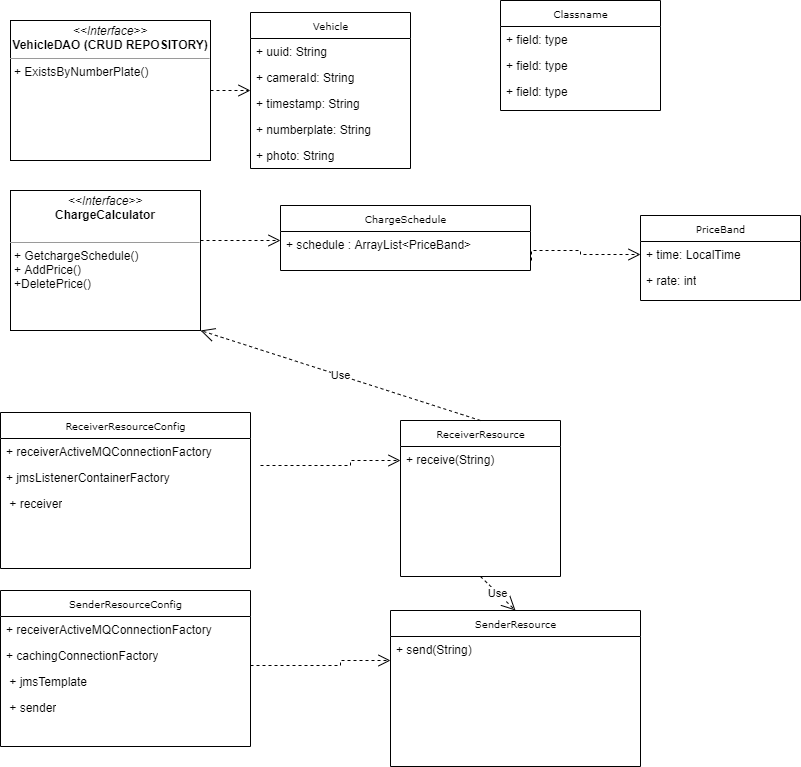

The diagram above was exported from draw.io. Its source (the exported page's mxGraphModel, read from the mxfile embedded in the PNG):
<mxGraphModel dx="1422" dy="762" grid="1" gridSize="10" guides="1" tooltips="1" connect="1" arrows="1" fold="1" page="1" pageScale="1" pageWidth="850" pageHeight="1100" background="#ffffff" math="0" shadow="0">
  <root>
    <mxCell id="0" />
    <mxCell id="1" parent="0" />
    <mxCell id="17acba5748e5396b-20" value="Vehicle" style="swimlane;html=1;fontStyle=0;childLayout=stackLayout;horizontal=1;startSize=26;fillColor=none;horizontalStack=0;resizeParent=1;resizeLast=0;collapsible=1;marginBottom=0;swimlaneFillColor=#ffffff;rounded=0;shadow=0;comic=0;labelBackgroundColor=none;strokeWidth=1;fontFamily=Verdana;fontSize=10;align=center;" parent="1" vertex="1">
      <mxGeometry x="290" y="72" width="160" height="156" as="geometry" />
    </mxCell>
    <mxCell id="17acba5748e5396b-21" value="+&amp;nbsp;&lt;span&gt;uuid&lt;/span&gt;: String" style="text;html=1;strokeColor=none;fillColor=none;align=left;verticalAlign=top;spacingLeft=4;spacingRight=4;whiteSpace=wrap;overflow=hidden;rotatable=0;points=[[0,0.5],[1,0.5]];portConstraint=eastwest;" parent="17acba5748e5396b-20" vertex="1">
      <mxGeometry y="26" width="160" height="26" as="geometry" />
    </mxCell>
    <mxCell id="17acba5748e5396b-24" value="+&amp;nbsp;&lt;span&gt;cameraId&lt;/span&gt;: String" style="text;html=1;strokeColor=none;fillColor=none;align=left;verticalAlign=top;spacingLeft=4;spacingRight=4;whiteSpace=wrap;overflow=hidden;rotatable=0;points=[[0,0.5],[1,0.5]];portConstraint=eastwest;" parent="17acba5748e5396b-20" vertex="1">
      <mxGeometry y="52" width="160" height="26" as="geometry" />
    </mxCell>
    <mxCell id="17acba5748e5396b-26" value="+&amp;nbsp;&lt;span&gt;timestamp&lt;/span&gt;: String" style="text;html=1;strokeColor=none;fillColor=none;align=left;verticalAlign=top;spacingLeft=4;spacingRight=4;whiteSpace=wrap;overflow=hidden;rotatable=0;points=[[0,0.5],[1,0.5]];portConstraint=eastwest;" parent="17acba5748e5396b-20" vertex="1">
      <mxGeometry y="78" width="160" height="26" as="geometry" />
    </mxCell>
    <mxCell id="K-syFsWaSrM9xCvAZ6yR-14" value="+&amp;nbsp;&lt;span&gt;numberplate&lt;/span&gt;: String" style="text;html=1;strokeColor=none;fillColor=none;align=left;verticalAlign=top;spacingLeft=4;spacingRight=4;whiteSpace=wrap;overflow=hidden;rotatable=0;points=[[0,0.5],[1,0.5]];portConstraint=eastwest;" vertex="1" parent="17acba5748e5396b-20">
      <mxGeometry y="104" width="160" height="26" as="geometry" />
    </mxCell>
    <mxCell id="K-syFsWaSrM9xCvAZ6yR-15" value="+&amp;nbsp;&lt;span&gt;photo&lt;/span&gt;: String" style="text;html=1;strokeColor=none;fillColor=none;align=left;verticalAlign=top;spacingLeft=4;spacingRight=4;whiteSpace=wrap;overflow=hidden;rotatable=0;points=[[0,0.5],[1,0.5]];portConstraint=eastwest;" vertex="1" parent="17acba5748e5396b-20">
      <mxGeometry y="130" width="160" height="26" as="geometry" />
    </mxCell>
    <mxCell id="17acba5748e5396b-30" value="ChargeSchedule" style="swimlane;html=1;fontStyle=0;childLayout=stackLayout;horizontal=1;startSize=26;fillColor=none;horizontalStack=0;resizeParent=1;resizeLast=0;collapsible=1;marginBottom=0;swimlaneFillColor=#ffffff;rounded=0;shadow=0;comic=0;labelBackgroundColor=none;strokeWidth=1;fontFamily=Verdana;fontSize=10;align=center;" parent="1" vertex="1">
      <mxGeometry x="320" y="265" width="250" height="65" as="geometry" />
    </mxCell>
    <mxCell id="17acba5748e5396b-31" value="+ schedule : ArrayList&amp;lt;PriceBand&amp;gt;" style="text;html=1;strokeColor=none;fillColor=none;align=left;verticalAlign=top;spacingLeft=4;spacingRight=4;whiteSpace=wrap;overflow=hidden;rotatable=0;points=[[0,0.5],[1,0.5]];portConstraint=eastwest;" parent="17acba5748e5396b-30" vertex="1">
      <mxGeometry y="26" width="250" height="26" as="geometry" />
    </mxCell>
    <mxCell id="5d2195bd80daf111-21" style="edgeStyle=orthogonalEdgeStyle;rounded=0;html=1;labelBackgroundColor=none;startFill=0;endArrow=open;endFill=0;endSize=10;fontFamily=Verdana;fontSize=10;dashed=1;" parent="1" source="5d2195bd80daf111-18" target="17acba5748e5396b-20" edge="1">
      <mxGeometry relative="1" as="geometry" />
    </mxCell>
    <mxCell id="5d2195bd80daf111-18" value="&lt;p style=&quot;margin: 0px ; margin-top: 4px ; text-align: center&quot;&gt;&lt;i&gt;&amp;lt;&amp;lt;Interface&amp;gt;&amp;gt;&lt;/i&gt;&lt;br&gt;&lt;b&gt;VehicleDAO (CRUD REPOSITORY)&lt;/b&gt;&lt;/p&gt;&lt;hr size=&quot;1&quot;&gt;&lt;p style=&quot;margin: 0px ; margin-left: 4px&quot;&gt;+ ExistsByNumberPlate()&lt;br&gt;&lt;br&gt;&lt;/p&gt;" style="verticalAlign=top;align=left;overflow=fill;fontSize=12;fontFamily=Helvetica;html=1;rounded=0;shadow=0;comic=0;labelBackgroundColor=none;strokeWidth=1" parent="1" vertex="1">
      <mxGeometry x="50" y="80" width="200" height="140" as="geometry" />
    </mxCell>
    <mxCell id="5d2195bd80daf111-25" style="edgeStyle=orthogonalEdgeStyle;rounded=0;html=1;dashed=1;labelBackgroundColor=none;startFill=0;endArrow=open;endFill=0;endSize=10;fontFamily=Verdana;fontSize=10;" parent="1" source="5d2195bd80daf111-19" edge="1">
      <mxGeometry relative="1" as="geometry">
        <Array as="points">
          <mxPoint x="310" y="300" />
          <mxPoint x="310" y="300" />
        </Array>
        <mxPoint x="320" y="300" as="targetPoint" />
      </mxGeometry>
    </mxCell>
    <mxCell id="5d2195bd80daf111-19" value="&lt;p style=&quot;margin: 0px ; margin-top: 4px ; text-align: center&quot;&gt;&lt;i&gt;&amp;lt;&amp;lt;Interface&amp;gt;&amp;gt;&lt;/i&gt;&lt;br&gt;&lt;b&gt;ChargeCalculator&lt;/b&gt;&lt;/p&gt;&lt;p style=&quot;margin: 0px ; margin-left: 4px&quot;&gt;&lt;br&gt;&lt;/p&gt;&lt;hr size=&quot;1&quot;&gt;&lt;p style=&quot;margin: 0px ; margin-left: 4px&quot;&gt;+ GetchargeSchedule()&lt;br&gt;+ AddPrice()&lt;/p&gt;&lt;p style=&quot;margin: 0px ; margin-left: 4px&quot;&gt;+DeletePrice()&lt;/p&gt;" style="verticalAlign=top;align=left;overflow=fill;fontSize=12;fontFamily=Helvetica;html=1;rounded=0;shadow=0;comic=0;labelBackgroundColor=none;strokeWidth=1" parent="1" vertex="1">
      <mxGeometry x="50" y="250" width="190" height="140" as="geometry" />
    </mxCell>
    <mxCell id="K-syFsWaSrM9xCvAZ6yR-4" style="edgeStyle=orthogonalEdgeStyle;rounded=0;html=1;dashed=1;labelBackgroundColor=none;startFill=0;endArrow=open;endFill=0;endSize=10;fontFamily=Verdana;fontSize=10;entryX=0;entryY=0.5;entryDx=0;entryDy=0;exitX=1.004;exitY=0.115;exitDx=0;exitDy=0;exitPerimeter=0;" edge="1" parent="1" target="K-syFsWaSrM9xCvAZ6yR-6">
      <mxGeometry relative="1" as="geometry">
        <Array as="points">
          <mxPoint x="571" y="310" />
          <mxPoint x="620" y="310" />
          <mxPoint x="620" y="314" />
        </Array>
        <mxPoint x="571" y="319.99" as="sourcePoint" />
        <mxPoint x="580" y="310" as="targetPoint" />
      </mxGeometry>
    </mxCell>
    <mxCell id="K-syFsWaSrM9xCvAZ6yR-5" value="PriceBand" style="swimlane;html=1;fontStyle=0;childLayout=stackLayout;horizontal=1;startSize=26;fillColor=none;horizontalStack=0;resizeParent=1;resizeLast=0;collapsible=1;marginBottom=0;swimlaneFillColor=#ffffff;rounded=0;shadow=0;comic=0;labelBackgroundColor=none;strokeWidth=1;fontFamily=Verdana;fontSize=10;align=center;" vertex="1" parent="1">
      <mxGeometry x="680" y="275" width="160" height="85" as="geometry" />
    </mxCell>
    <mxCell id="K-syFsWaSrM9xCvAZ6yR-6" value="+ time: LocalTime" style="text;html=1;strokeColor=none;fillColor=none;align=left;verticalAlign=top;spacingLeft=4;spacingRight=4;whiteSpace=wrap;overflow=hidden;rotatable=0;points=[[0,0.5],[1,0.5]];portConstraint=eastwest;" vertex="1" parent="K-syFsWaSrM9xCvAZ6yR-5">
      <mxGeometry y="26" width="160" height="26" as="geometry" />
    </mxCell>
    <mxCell id="K-syFsWaSrM9xCvAZ6yR-7" value="+ rate: int" style="text;html=1;strokeColor=none;fillColor=none;align=left;verticalAlign=top;spacingLeft=4;spacingRight=4;whiteSpace=wrap;overflow=hidden;rotatable=0;points=[[0,0.5],[1,0.5]];portConstraint=eastwest;" vertex="1" parent="K-syFsWaSrM9xCvAZ6yR-5">
      <mxGeometry y="52" width="160" height="26" as="geometry" />
    </mxCell>
    <mxCell id="K-syFsWaSrM9xCvAZ6yR-9" value="Classname" style="swimlane;html=1;fontStyle=0;childLayout=stackLayout;horizontal=1;startSize=26;fillColor=none;horizontalStack=0;resizeParent=1;resizeLast=0;collapsible=1;marginBottom=0;swimlaneFillColor=#ffffff;rounded=0;shadow=0;comic=0;labelBackgroundColor=none;strokeWidth=1;fontFamily=Verdana;fontSize=10;align=center;" vertex="1" parent="1">
      <mxGeometry x="540" y="60" width="160" height="110" as="geometry" />
    </mxCell>
    <mxCell id="K-syFsWaSrM9xCvAZ6yR-10" value="+ field: type" style="text;html=1;strokeColor=none;fillColor=none;align=left;verticalAlign=top;spacingLeft=4;spacingRight=4;whiteSpace=wrap;overflow=hidden;rotatable=0;points=[[0,0.5],[1,0.5]];portConstraint=eastwest;" vertex="1" parent="K-syFsWaSrM9xCvAZ6yR-9">
      <mxGeometry y="26" width="160" height="26" as="geometry" />
    </mxCell>
    <mxCell id="K-syFsWaSrM9xCvAZ6yR-11" value="+ field: type" style="text;html=1;strokeColor=none;fillColor=none;align=left;verticalAlign=top;spacingLeft=4;spacingRight=4;whiteSpace=wrap;overflow=hidden;rotatable=0;points=[[0,0.5],[1,0.5]];portConstraint=eastwest;" vertex="1" parent="K-syFsWaSrM9xCvAZ6yR-9">
      <mxGeometry y="52" width="160" height="26" as="geometry" />
    </mxCell>
    <mxCell id="K-syFsWaSrM9xCvAZ6yR-12" value="+ field: type" style="text;html=1;strokeColor=none;fillColor=none;align=left;verticalAlign=top;spacingLeft=4;spacingRight=4;whiteSpace=wrap;overflow=hidden;rotatable=0;points=[[0,0.5],[1,0.5]];portConstraint=eastwest;" vertex="1" parent="K-syFsWaSrM9xCvAZ6yR-9">
      <mxGeometry y="78" width="160" height="26" as="geometry" />
    </mxCell>
    <mxCell id="K-syFsWaSrM9xCvAZ6yR-16" value="ReceiverResource" style="swimlane;html=1;fontStyle=0;childLayout=stackLayout;horizontal=1;startSize=26;fillColor=none;horizontalStack=0;resizeParent=1;resizeLast=0;collapsible=1;marginBottom=0;swimlaneFillColor=#ffffff;rounded=0;shadow=0;comic=0;labelBackgroundColor=none;strokeWidth=1;fontFamily=Verdana;fontSize=10;align=center;" vertex="1" parent="1">
      <mxGeometry x="440" y="480" width="160" height="156" as="geometry" />
    </mxCell>
    <mxCell id="K-syFsWaSrM9xCvAZ6yR-29" value="&lt;span&gt;+ receive(String)&lt;/span&gt;" style="text;html=1;strokeColor=none;fillColor=none;align=left;verticalAlign=top;spacingLeft=4;spacingRight=4;whiteSpace=wrap;overflow=hidden;rotatable=0;points=[[0,0.5],[1,0.5]];portConstraint=eastwest;" vertex="1" parent="K-syFsWaSrM9xCvAZ6yR-16">
      <mxGeometry y="26" width="160" height="26" as="geometry" />
    </mxCell>
    <mxCell id="K-syFsWaSrM9xCvAZ6yR-22" value="ReceiverResourceConfig" style="swimlane;html=1;fontStyle=0;childLayout=stackLayout;horizontal=1;startSize=26;fillColor=none;horizontalStack=0;resizeParent=1;resizeLast=0;collapsible=1;marginBottom=0;swimlaneFillColor=#ffffff;rounded=0;shadow=0;comic=0;labelBackgroundColor=none;strokeWidth=1;fontFamily=Verdana;fontSize=10;align=center;" vertex="1" parent="1">
      <mxGeometry x="40" y="472" width="250" height="156" as="geometry" />
    </mxCell>
    <mxCell id="K-syFsWaSrM9xCvAZ6yR-31" value="&lt;span&gt;+&amp;nbsp;&lt;/span&gt;&lt;span&gt;receiverActiveMQConnectionFactory&lt;/span&gt;&lt;p class=&quot;MsoNormal&quot;&gt;&lt;/p&gt;&lt;span&gt;&amp;nbsp;&lt;/span&gt;" style="text;html=1;strokeColor=none;fillColor=none;align=left;verticalAlign=top;spacingLeft=4;spacingRight=4;whiteSpace=wrap;overflow=hidden;rotatable=0;points=[[0,0.5],[1,0.5]];portConstraint=eastwest;" vertex="1" parent="K-syFsWaSrM9xCvAZ6yR-22">
      <mxGeometry y="26" width="250" height="26" as="geometry" />
    </mxCell>
    <mxCell id="K-syFsWaSrM9xCvAZ6yR-33" value="+&amp;nbsp;&lt;span&gt;jmsListenerContainerFactory&lt;/span&gt;&lt;p class=&quot;MsoNormal&quot;&gt;&lt;/p&gt;&lt;span&gt;&amp;nbsp;&lt;/span&gt;" style="text;html=1;strokeColor=none;fillColor=none;align=left;verticalAlign=top;spacingLeft=4;spacingRight=4;whiteSpace=wrap;overflow=hidden;rotatable=0;points=[[0,0.5],[1,0.5]];portConstraint=eastwest;" vertex="1" parent="K-syFsWaSrM9xCvAZ6yR-22">
      <mxGeometry y="52" width="250" height="26" as="geometry" />
    </mxCell>
    <mxCell id="K-syFsWaSrM9xCvAZ6yR-34" value="&amp;nbsp;+ receiver" style="text;html=1;strokeColor=none;fillColor=none;align=left;verticalAlign=top;spacingLeft=4;spacingRight=4;whiteSpace=wrap;overflow=hidden;rotatable=0;points=[[0,0.5],[1,0.5]];portConstraint=eastwest;" vertex="1" parent="K-syFsWaSrM9xCvAZ6yR-22">
      <mxGeometry y="78" width="250" height="26" as="geometry" />
    </mxCell>
    <mxCell id="K-syFsWaSrM9xCvAZ6yR-28" style="edgeStyle=orthogonalEdgeStyle;rounded=0;html=1;dashed=1;labelBackgroundColor=none;startFill=0;endArrow=open;endFill=0;endSize=10;fontFamily=Verdana;fontSize=10;" edge="1" parent="1">
      <mxGeometry relative="1" as="geometry">
        <Array as="points">
          <mxPoint x="390" y="525" />
          <mxPoint x="390" y="520" />
        </Array>
        <mxPoint x="300" y="525" as="sourcePoint" />
        <mxPoint x="440" y="520" as="targetPoint" />
      </mxGeometry>
    </mxCell>
    <mxCell id="K-syFsWaSrM9xCvAZ6yR-35" value="SenderResourceConfig" style="swimlane;html=1;fontStyle=0;childLayout=stackLayout;horizontal=1;startSize=26;fillColor=none;horizontalStack=0;resizeParent=1;resizeLast=0;collapsible=1;marginBottom=0;swimlaneFillColor=#ffffff;rounded=0;shadow=0;comic=0;labelBackgroundColor=none;strokeWidth=1;fontFamily=Verdana;fontSize=10;align=center;" vertex="1" parent="1">
      <mxGeometry x="40" y="650" width="250" height="156" as="geometry" />
    </mxCell>
    <mxCell id="K-syFsWaSrM9xCvAZ6yR-36" value="+ receiverActiveMQConnectionFactory&lt;p class=&quot;MsoNormal&quot;&gt;&lt;/p&gt;&amp;nbsp;" style="text;html=1;strokeColor=none;fillColor=none;align=left;verticalAlign=top;spacingLeft=4;spacingRight=4;whiteSpace=wrap;overflow=hidden;rotatable=0;points=[[0,0.5],[1,0.5]];portConstraint=eastwest;" vertex="1" parent="K-syFsWaSrM9xCvAZ6yR-35">
      <mxGeometry y="26" width="250" height="26" as="geometry" />
    </mxCell>
    <mxCell id="K-syFsWaSrM9xCvAZ6yR-37" value="+&amp;nbsp;&lt;span&gt;cachingConnectionFactory&lt;/span&gt;&lt;p class=&quot;MsoNormal&quot;&gt;&lt;/p&gt;" style="text;html=1;strokeColor=none;fillColor=none;align=left;verticalAlign=top;spacingLeft=4;spacingRight=4;whiteSpace=wrap;overflow=hidden;rotatable=0;points=[[0,0.5],[1,0.5]];portConstraint=eastwest;" vertex="1" parent="K-syFsWaSrM9xCvAZ6yR-35">
      <mxGeometry y="52" width="250" height="26" as="geometry" />
    </mxCell>
    <mxCell id="K-syFsWaSrM9xCvAZ6yR-38" value="&amp;nbsp;+ jmsTemplate" style="text;html=1;strokeColor=none;fillColor=none;align=left;verticalAlign=top;spacingLeft=4;spacingRight=4;whiteSpace=wrap;overflow=hidden;rotatable=0;points=[[0,0.5],[1,0.5]];portConstraint=eastwest;" vertex="1" parent="K-syFsWaSrM9xCvAZ6yR-35">
      <mxGeometry y="78" width="250" height="26" as="geometry" />
    </mxCell>
    <mxCell id="K-syFsWaSrM9xCvAZ6yR-44" value="&amp;nbsp;+ sender" style="text;html=1;strokeColor=none;fillColor=none;align=left;verticalAlign=top;spacingLeft=4;spacingRight=4;whiteSpace=wrap;overflow=hidden;rotatable=0;points=[[0,0.5],[1,0.5]];portConstraint=eastwest;" vertex="1" parent="K-syFsWaSrM9xCvAZ6yR-35">
      <mxGeometry y="104" width="250" height="26" as="geometry" />
    </mxCell>
    <mxCell id="K-syFsWaSrM9xCvAZ6yR-39" value="SenderResource" style="swimlane;html=1;fontStyle=0;childLayout=stackLayout;horizontal=1;startSize=26;fillColor=none;horizontalStack=0;resizeParent=1;resizeLast=0;collapsible=1;marginBottom=0;swimlaneFillColor=#ffffff;rounded=0;shadow=0;comic=0;labelBackgroundColor=none;strokeWidth=1;fontFamily=Verdana;fontSize=10;align=center;" vertex="1" parent="1">
      <mxGeometry x="430" y="670" width="250" height="156" as="geometry" />
    </mxCell>
    <mxCell id="K-syFsWaSrM9xCvAZ6yR-40" value="+ send(String)" style="text;html=1;strokeColor=none;fillColor=none;align=left;verticalAlign=top;spacingLeft=4;spacingRight=4;whiteSpace=wrap;overflow=hidden;rotatable=0;points=[[0,0.5],[1,0.5]];portConstraint=eastwest;" vertex="1" parent="K-syFsWaSrM9xCvAZ6yR-39">
      <mxGeometry y="26" width="250" height="26" as="geometry" />
    </mxCell>
    <mxCell id="K-syFsWaSrM9xCvAZ6yR-43" style="edgeStyle=orthogonalEdgeStyle;rounded=0;html=1;dashed=1;labelBackgroundColor=none;startFill=0;endArrow=open;endFill=0;endSize=10;fontFamily=Verdana;fontSize=10;" edge="1" parent="1">
      <mxGeometry relative="1" as="geometry">
        <Array as="points">
          <mxPoint x="380" y="725" />
          <mxPoint x="380" y="720" />
        </Array>
        <mxPoint x="290" y="725" as="sourcePoint" />
        <mxPoint x="430" y="720" as="targetPoint" />
      </mxGeometry>
    </mxCell>
    <mxCell id="K-syFsWaSrM9xCvAZ6yR-45" value="Use" style="endArrow=open;endSize=12;dashed=1;html=1;entryX=1;entryY=1;entryDx=0;entryDy=0;exitX=0.5;exitY=0;exitDx=0;exitDy=0;" edge="1" parent="1" source="K-syFsWaSrM9xCvAZ6yR-16" target="5d2195bd80daf111-19">
      <mxGeometry width="160" relative="1" as="geometry">
        <mxPoint x="340" y="490" as="sourcePoint" />
        <mxPoint x="500" y="490" as="targetPoint" />
      </mxGeometry>
    </mxCell>
    <mxCell id="K-syFsWaSrM9xCvAZ6yR-46" value="Use" style="endArrow=open;endSize=12;dashed=1;html=1;entryX=0.5;entryY=0;entryDx=0;entryDy=0;exitX=0.5;exitY=1;exitDx=0;exitDy=0;" edge="1" parent="1" source="K-syFsWaSrM9xCvAZ6yR-16" target="K-syFsWaSrM9xCvAZ6yR-39">
      <mxGeometry width="160" relative="1" as="geometry">
        <mxPoint x="340" y="590" as="sourcePoint" />
        <mxPoint x="500" y="590" as="targetPoint" />
      </mxGeometry>
    </mxCell>
  </root>
</mxGraphModel>